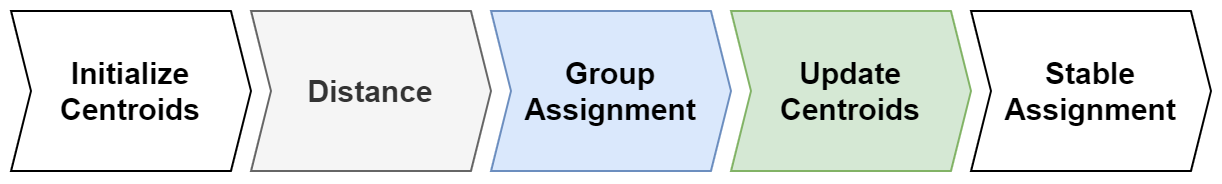

The diagram above was exported from draw.io. Its source (the exported page's mxGraphModel, read from the mxfile embedded in the PNG):
<mxGraphModel dx="934" dy="560" grid="1" gridSize="10" guides="1" tooltips="1" connect="1" arrows="1" fold="1" page="1" pageScale="1" pageWidth="850" pageHeight="1100" math="0" shadow="0">
  <root>
    <mxCell id="0" />
    <mxCell id="1" parent="0" />
    <mxCell id="c8HaWrhV4o6E9PDoZT4d-1" value="&lt;font style=&quot;font-size: 15px;&quot;&gt;&lt;b&gt;Initialize Centroids&lt;/b&gt;&lt;/font&gt;" style="shape=step;perimeter=stepPerimeter;whiteSpace=wrap;html=1;fixedSize=1;size=10;" vertex="1" parent="1">
      <mxGeometry x="110" y="440" width="120" height="80" as="geometry" />
    </mxCell>
    <mxCell id="c8HaWrhV4o6E9PDoZT4d-3" value="&lt;font style=&quot;font-size: 15px;&quot;&gt;&lt;b&gt;Distance&lt;/b&gt;&lt;/font&gt;" style="shape=step;perimeter=stepPerimeter;whiteSpace=wrap;html=1;fixedSize=1;size=10;fillColor=#f5f5f5;strokeColor=#666666;fontColor=#333333;" vertex="1" parent="1">
      <mxGeometry x="230" y="440" width="120" height="80" as="geometry" />
    </mxCell>
    <mxCell id="c8HaWrhV4o6E9PDoZT4d-4" value="&lt;font style=&quot;font-size: 15px;&quot;&gt;&lt;b&gt;Group Assignment&lt;/b&gt;&lt;/font&gt;" style="shape=step;perimeter=stepPerimeter;whiteSpace=wrap;html=1;fixedSize=1;size=10;fillColor=#dae8fc;strokeColor=#6c8ebf;" vertex="1" parent="1">
      <mxGeometry x="350" y="440" width="120" height="80" as="geometry" />
    </mxCell>
    <mxCell id="c8HaWrhV4o6E9PDoZT4d-5" value="&lt;font style=&quot;font-size: 15px;&quot;&gt;&lt;b&gt;Update Centroids&lt;/b&gt;&lt;/font&gt;" style="shape=step;perimeter=stepPerimeter;whiteSpace=wrap;html=1;fixedSize=1;size=10;fillColor=#d5e8d4;strokeColor=#82b366;" vertex="1" parent="1">
      <mxGeometry x="470" y="440" width="120" height="80" as="geometry" />
    </mxCell>
    <mxCell id="c8HaWrhV4o6E9PDoZT4d-6" value="&lt;span style=&quot;font-size: 15px;&quot;&gt;&lt;b&gt;Stable Assignment&lt;/b&gt;&lt;/span&gt;" style="shape=step;perimeter=stepPerimeter;whiteSpace=wrap;html=1;fixedSize=1;size=10;" vertex="1" parent="1">
      <mxGeometry x="590" y="440" width="120" height="80" as="geometry" />
    </mxCell>
  </root>
</mxGraphModel>